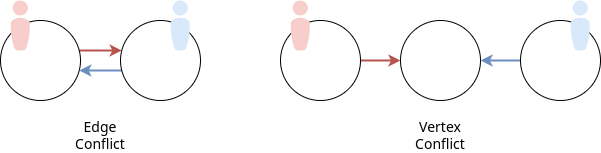

The diagram above was exported from draw.io. Its source (the exported page's mxGraphModel, read from the mxfile embedded in the PNG):
<mxGraphModel dx="1114" dy="1239" grid="1" gridSize="10" guides="1" tooltips="1" connect="1" arrows="1" fold="1" page="1" pageScale="1" pageWidth="827" pageHeight="1169" math="0" shadow="0">
  <root>
    <mxCell id="0" />
    <mxCell id="1" parent="0" />
    <mxCell id="3R7fKF421tFDKtvOwNjN-5" value="" style="edgeStyle=orthogonalEdgeStyle;rounded=0;orthogonalLoop=1;jettySize=auto;html=1;strokeWidth=2;fillColor=#f8cecc;strokeColor=#b85450;" edge="1" parent="1" source="3R7fKF421tFDKtvOwNjN-1" target="3R7fKF421tFDKtvOwNjN-2">
      <mxGeometry relative="1" as="geometry">
        <Array as="points">
          <mxPoint x="220" y="510" />
          <mxPoint x="220" y="510" />
        </Array>
      </mxGeometry>
    </mxCell>
    <mxCell id="3R7fKF421tFDKtvOwNjN-1" value="" style="ellipse;whiteSpace=wrap;html=1;aspect=fixed;" vertex="1" parent="1">
      <mxGeometry x="120" y="480" width="80" height="80" as="geometry" />
    </mxCell>
    <mxCell id="3R7fKF421tFDKtvOwNjN-6" value="" style="edgeStyle=orthogonalEdgeStyle;rounded=0;orthogonalLoop=1;jettySize=auto;html=1;strokeWidth=2;fillColor=#dae8fc;strokeColor=#6c8ebf;" edge="1" parent="1" source="3R7fKF421tFDKtvOwNjN-2" target="3R7fKF421tFDKtvOwNjN-1">
      <mxGeometry relative="1" as="geometry">
        <Array as="points">
          <mxPoint x="220" y="530" />
          <mxPoint x="220" y="530" />
        </Array>
      </mxGeometry>
    </mxCell>
    <mxCell id="3R7fKF421tFDKtvOwNjN-2" value="" style="ellipse;whiteSpace=wrap;html=1;aspect=fixed;" vertex="1" parent="1">
      <mxGeometry x="240" y="480" width="80" height="80" as="geometry" />
    </mxCell>
    <mxCell id="3R7fKF421tFDKtvOwNjN-8" value="" style="verticalLabelPosition=bottom;sketch=0;html=1;fillColor=#dae8fc;strokeColor=#6c8ebf;verticalAlign=top;pointerEvents=1;align=center;shape=mxgraph.cisco_safe.people_places_things_icons.icon8;" vertex="1" parent="1">
      <mxGeometry x="290" y="460" width="19.5" height="50" as="geometry" />
    </mxCell>
    <mxCell id="3R7fKF421tFDKtvOwNjN-9" value="" style="verticalLabelPosition=bottom;sketch=0;html=1;fillColor=#f8cecc;strokeColor=#b85450;verticalAlign=top;pointerEvents=1;align=center;shape=mxgraph.cisco_safe.people_places_things_icons.icon8;" vertex="1" parent="1">
      <mxGeometry x="130" y="460" width="19.5" height="50" as="geometry" />
    </mxCell>
    <mxCell id="3R7fKF421tFDKtvOwNjN-10" value="Edge Conflict" style="text;html=1;strokeColor=none;fillColor=none;align=center;verticalAlign=middle;whiteSpace=wrap;rounded=0;strokeWidth=1;fontSize=14;" vertex="1" parent="1">
      <mxGeometry x="190" y="580" width="60" height="30" as="geometry" />
    </mxCell>
    <mxCell id="3R7fKF421tFDKtvOwNjN-11" value="" style="edgeStyle=orthogonalEdgeStyle;rounded=0;orthogonalLoop=1;jettySize=auto;html=1;strokeWidth=2;fillColor=#f8cecc;strokeColor=#b85450;" edge="1" source="3R7fKF421tFDKtvOwNjN-12" target="3R7fKF421tFDKtvOwNjN-14" parent="1">
      <mxGeometry relative="1" as="geometry">
        <Array as="points">
          <mxPoint x="500" y="520" />
          <mxPoint x="500" y="520" />
        </Array>
      </mxGeometry>
    </mxCell>
    <mxCell id="3R7fKF421tFDKtvOwNjN-12" value="" style="ellipse;whiteSpace=wrap;html=1;aspect=fixed;" vertex="1" parent="1">
      <mxGeometry x="400" y="480" width="80" height="80" as="geometry" />
    </mxCell>
    <mxCell id="3R7fKF421tFDKtvOwNjN-14" value="" style="ellipse;whiteSpace=wrap;html=1;aspect=fixed;" vertex="1" parent="1">
      <mxGeometry x="520" y="480" width="80" height="80" as="geometry" />
    </mxCell>
    <mxCell id="3R7fKF421tFDKtvOwNjN-16" value="" style="verticalLabelPosition=bottom;sketch=0;html=1;fillColor=#f8cecc;strokeColor=#b85450;verticalAlign=top;pointerEvents=1;align=center;shape=mxgraph.cisco_safe.people_places_things_icons.icon8;" vertex="1" parent="1">
      <mxGeometry x="410" y="460" width="19.5" height="50" as="geometry" />
    </mxCell>
    <mxCell id="3R7fKF421tFDKtvOwNjN-17" value="Vertex Conflict" style="text;html=1;strokeColor=none;fillColor=none;align=center;verticalAlign=middle;whiteSpace=wrap;rounded=0;strokeWidth=1;fontSize=14;" vertex="1" parent="1">
      <mxGeometry x="530" y="580" width="60" height="30" as="geometry" />
    </mxCell>
    <mxCell id="3R7fKF421tFDKtvOwNjN-20" value="" style="edgeStyle=orthogonalEdgeStyle;rounded=0;orthogonalLoop=1;jettySize=auto;html=1;strokeWidth=2;fillColor=#dae8fc;strokeColor=#6c8ebf;" edge="1" parent="1" source="3R7fKF421tFDKtvOwNjN-19" target="3R7fKF421tFDKtvOwNjN-14">
      <mxGeometry relative="1" as="geometry" />
    </mxCell>
    <mxCell id="3R7fKF421tFDKtvOwNjN-19" value="" style="ellipse;whiteSpace=wrap;html=1;aspect=fixed;" vertex="1" parent="1">
      <mxGeometry x="640" y="480" width="80" height="80" as="geometry" />
    </mxCell>
    <mxCell id="3R7fKF421tFDKtvOwNjN-21" value="" style="verticalLabelPosition=bottom;sketch=0;html=1;fillColor=#dae8fc;strokeColor=#6c8ebf;verticalAlign=top;pointerEvents=1;align=center;shape=mxgraph.cisco_safe.people_places_things_icons.icon8;" vertex="1" parent="1">
      <mxGeometry x="690" y="460" width="19.5" height="50" as="geometry" />
    </mxCell>
  </root>
</mxGraphModel>